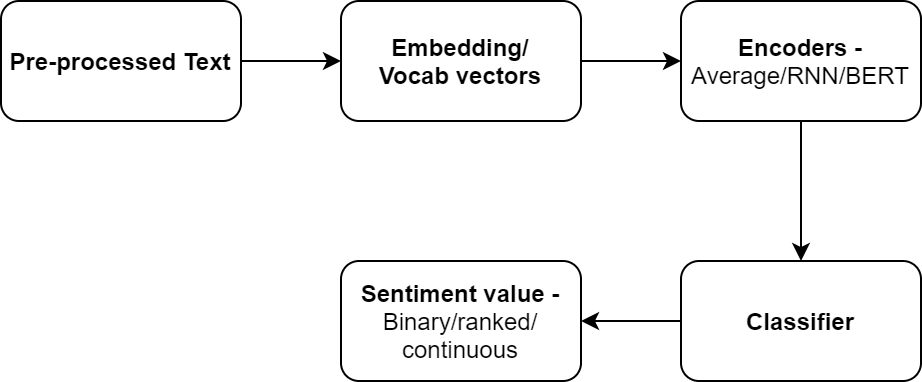

The diagram above was exported from draw.io. Its source (the exported page's mxGraphModel, read from the mxfile embedded in the PNG):
<mxGraphModel dx="1038" dy="499" grid="1" gridSize="10" guides="1" tooltips="1" connect="1" arrows="1" fold="1" page="1" pageScale="1" pageWidth="850" pageHeight="1100" math="0" shadow="0">
  <root>
    <mxCell id="0" />
    <mxCell id="1" parent="0" />
    <mxCell id="Hj_BOvfEngt__LgKtLtd-3" value="" style="edgeStyle=orthogonalEdgeStyle;rounded=0;orthogonalLoop=1;jettySize=auto;html=1;" edge="1" parent="1" source="Hj_BOvfEngt__LgKtLtd-4" target="Hj_BOvfEngt__LgKtLtd-6">
      <mxGeometry relative="1" as="geometry" />
    </mxCell>
    <mxCell id="Hj_BOvfEngt__LgKtLtd-4" value="&lt;b&gt;Embedding/&lt;br&gt;Vocab vectors&lt;/b&gt;" style="rounded=1;whiteSpace=wrap;html=1;" vertex="1" parent="1">
      <mxGeometry x="260" y="130" width="120" height="60" as="geometry" />
    </mxCell>
    <mxCell id="Hj_BOvfEngt__LgKtLtd-5" value="" style="edgeStyle=orthogonalEdgeStyle;rounded=0;orthogonalLoop=1;jettySize=auto;html=1;" edge="1" parent="1" source="Hj_BOvfEngt__LgKtLtd-6" target="Hj_BOvfEngt__LgKtLtd-8">
      <mxGeometry relative="1" as="geometry" />
    </mxCell>
    <mxCell id="Hj_BOvfEngt__LgKtLtd-6" value="&lt;b&gt;Encoders -&lt;br&gt;&lt;/b&gt;Average/RNN/BERT" style="rounded=1;whiteSpace=wrap;html=1;" vertex="1" parent="1">
      <mxGeometry x="430" y="130" width="120" height="60" as="geometry" />
    </mxCell>
    <mxCell id="Hj_BOvfEngt__LgKtLtd-7" value="" style="edgeStyle=orthogonalEdgeStyle;rounded=0;orthogonalLoop=1;jettySize=auto;html=1;" edge="1" parent="1" source="Hj_BOvfEngt__LgKtLtd-8" target="Hj_BOvfEngt__LgKtLtd-9">
      <mxGeometry relative="1" as="geometry" />
    </mxCell>
    <mxCell id="Hj_BOvfEngt__LgKtLtd-8" value="&lt;b&gt;Classifier&lt;/b&gt;" style="rounded=1;whiteSpace=wrap;html=1;" vertex="1" parent="1">
      <mxGeometry x="430" y="260" width="120" height="60" as="geometry" />
    </mxCell>
    <mxCell id="Hj_BOvfEngt__LgKtLtd-9" value="&lt;b&gt;Sentiment value -&lt;/b&gt;&lt;br&gt;Binary/ranked/&lt;br&gt;continuous" style="rounded=1;whiteSpace=wrap;html=1;" vertex="1" parent="1">
      <mxGeometry x="260" y="260" width="120" height="60" as="geometry" />
    </mxCell>
    <mxCell id="Hj_BOvfEngt__LgKtLtd-10" value="" style="edgeStyle=orthogonalEdgeStyle;rounded=0;orthogonalLoop=1;jettySize=auto;html=1;" edge="1" parent="1" source="Hj_BOvfEngt__LgKtLtd-11" target="Hj_BOvfEngt__LgKtLtd-4">
      <mxGeometry relative="1" as="geometry" />
    </mxCell>
    <mxCell id="Hj_BOvfEngt__LgKtLtd-11" value="&lt;b&gt;Pre-processed Text&lt;/b&gt;" style="rounded=1;whiteSpace=wrap;html=1;" vertex="1" parent="1">
      <mxGeometry x="90" y="130" width="120" height="60" as="geometry" />
    </mxCell>
  </root>
</mxGraphModel>